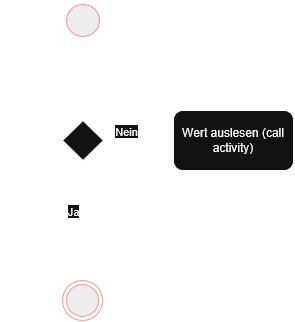

The diagram above was exported from draw.io. Its source (the exported page's mxGraphModel, read from the mxfile embedded in the PNG):
<mxGraphModel dx="1030" dy="563" grid="1" gridSize="10" guides="1" tooltips="1" connect="1" arrows="1" fold="1" page="1" pageScale="1" pageWidth="413" pageHeight="583" math="0" shadow="0">
  <root>
    <mxCell id="0" />
    <mxCell id="1" parent="0" />
    <mxCell id="y_DkRn0ntkvIuvXefzYm-1" edge="1" parent="1" source="y_DkRn0ntkvIuvXefzYm-2" style="edgeStyle=orthogonalEdgeStyle;rounded=0;orthogonalLoop=1;jettySize=auto;html=1;entryX=0.5;entryY=0;entryDx=0;entryDy=0;" target="y_DkRn0ntkvIuvXefzYm-7">
      <mxGeometry relative="1" as="geometry" />
    </mxCell>
    <mxCell id="y_DkRn0ntkvIuvXefzYm-2" parent="1" style="ellipse;html=1;shape=startState;fillColor=#000000;strokeColor=#ff0000;" value="" vertex="1">
      <mxGeometry height="40" width="41" x="150" y="80" as="geometry" />
    </mxCell>
    <mxCell id="y_DkRn0ntkvIuvXefzYm-3" edge="1" parent="1" source="y_DkRn0ntkvIuvXefzYm-7" style="edgeStyle=orthogonalEdgeStyle;rounded=0;orthogonalLoop=1;jettySize=auto;html=1;entryX=0.5;entryY=0;entryDx=0;entryDy=0;" target="y_DkRn0ntkvIuvXefzYm-9">
      <mxGeometry relative="1" as="geometry">
        <mxPoint x="170.5" y="330" as="targetPoint" />
      </mxGeometry>
    </mxCell>
    <mxCell id="y_DkRn0ntkvIuvXefzYm-4" connectable="0" parent="y_DkRn0ntkvIuvXefzYm-3" style="edgeLabel;html=1;align=center;verticalAlign=middle;resizable=0;points=[];" value="Ja" vertex="1">
      <mxGeometry relative="1" x="-0.0984" y="-1" as="geometry">
        <mxPoint x="-9" y="-4" as="offset" />
      </mxGeometry>
    </mxCell>
    <mxCell id="y_DkRn0ntkvIuvXefzYm-5" edge="1" parent="1" source="y_DkRn0ntkvIuvXefzYm-7" style="edgeStyle=orthogonalEdgeStyle;rounded=0;orthogonalLoop=1;jettySize=auto;html=1;">
      <mxGeometry relative="1" as="geometry">
        <mxPoint x="261" y="220" as="targetPoint" />
      </mxGeometry>
    </mxCell>
    <mxCell id="y_DkRn0ntkvIuvXefzYm-6" connectable="0" parent="y_DkRn0ntkvIuvXefzYm-5" style="edgeLabel;html=1;align=center;verticalAlign=middle;resizable=0;points=[];" value="Nein" vertex="1">
      <mxGeometry relative="1" x="-0.3687" y="1" as="geometry">
        <mxPoint y="-9" as="offset" />
      </mxGeometry>
    </mxCell>
    <mxCell id="y_DkRn0ntkvIuvXefzYm-7" parent="1" style="rhombus;whiteSpace=wrap;html=1;" value="" vertex="1">
      <mxGeometry height="40" width="41" x="150" y="200" as="geometry" />
    </mxCell>
    <mxCell id="y_DkRn0ntkvIuvXefzYm-8" parent="1" style="text;html=1;whiteSpace=wrap;strokeColor=none;fillColor=none;align=center;verticalAlign=middle;rounded=0;" value="Interrupted?" vertex="1">
      <mxGeometry height="30" width="60" x="90" y="220" as="geometry" />
    </mxCell>
    <mxCell id="y_DkRn0ntkvIuvXefzYm-9" parent="1" style="ellipse;html=1;shape=endState;fillColor=#000000;strokeColor=#ff0000;" value="" vertex="1">
      <mxGeometry height="40" width="40" x="150" y="360" as="geometry" />
    </mxCell>
    <mxCell id="y_DkRn0ntkvIuvXefzYm-10" edge="1" parent="1" source="y_DkRn0ntkvIuvXefzYm-11" style="edgeStyle=orthogonalEdgeStyle;rounded=0;orthogonalLoop=1;jettySize=auto;html=1;entryX=1;entryY=0;entryDx=0;entryDy=0;" target="y_DkRn0ntkvIuvXefzYm-7">
      <mxGeometry relative="1" as="geometry">
        <Array as="points">
          <mxPoint x="316" y="150" />
          <mxPoint x="181" y="150" />
        </Array>
        <mxPoint x="316" y="180" as="sourcePoint" />
      </mxGeometry>
    </mxCell>
    <mxCell id="y_DkRn0ntkvIuvXefzYm-11" parent="1" style="rounded=1;whiteSpace=wrap;html=1;" value="Wert auslesen (call activity)" vertex="1">
      <mxGeometry height="60" width="120" x="261" y="190" as="geometry" />
    </mxCell>
  </root>
</mxGraphModel>